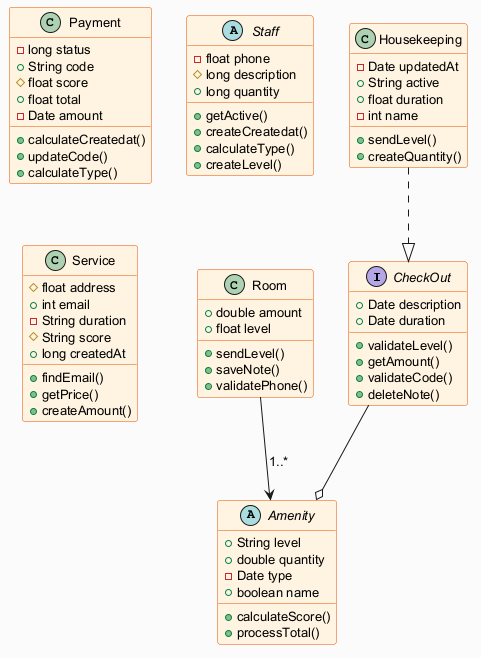

The diagram above was rendered by PlantUML. Its source (embedded in the PNG):
@startuml
skinparam backgroundColor #FAFAFA
skinparam classBackgroundColor #FFF3E0
skinparam classBorderColor #E65100
skinparam defaultFontSize 13
interface CheckOut {
  +Date description
  +Date duration
  +validateLevel()
  +getAmount()
  +validateCode()
  +deleteNote()
}
abstract class Amenity {
  +String level
  +double quantity
  -Date type
  +boolean name
  +calculateScore()
  +processTotal()
}
class Housekeeping {
  -Date updatedAt
  +String active
  +float duration
  -int name
  +sendLevel()
  +createQuantity()
}
class Room {
  +double amount
  +float level
  +sendLevel()
  +saveNote()
  +validatePhone()
}
class Payment {
  -long status
  +String code
  #float score
  +float total
  -Date amount
  +calculateCreatedat()
  +updateCode()
  +calculateType()
}
abstract class Staff {
  -float phone
  #long description
  +long quantity
  +getActive()
  +createCreatedat()
  +calculateType()
  +createLevel()
}
class Service {
  #float address
  +int email
  -String duration
  #String score
  +long createdAt
  +findEmail()
  +getPrice()
  +createAmount()
}
Room --> Amenity : "1..*"
CheckOut --o Amenity
Housekeeping ..|> CheckOut
@enduml